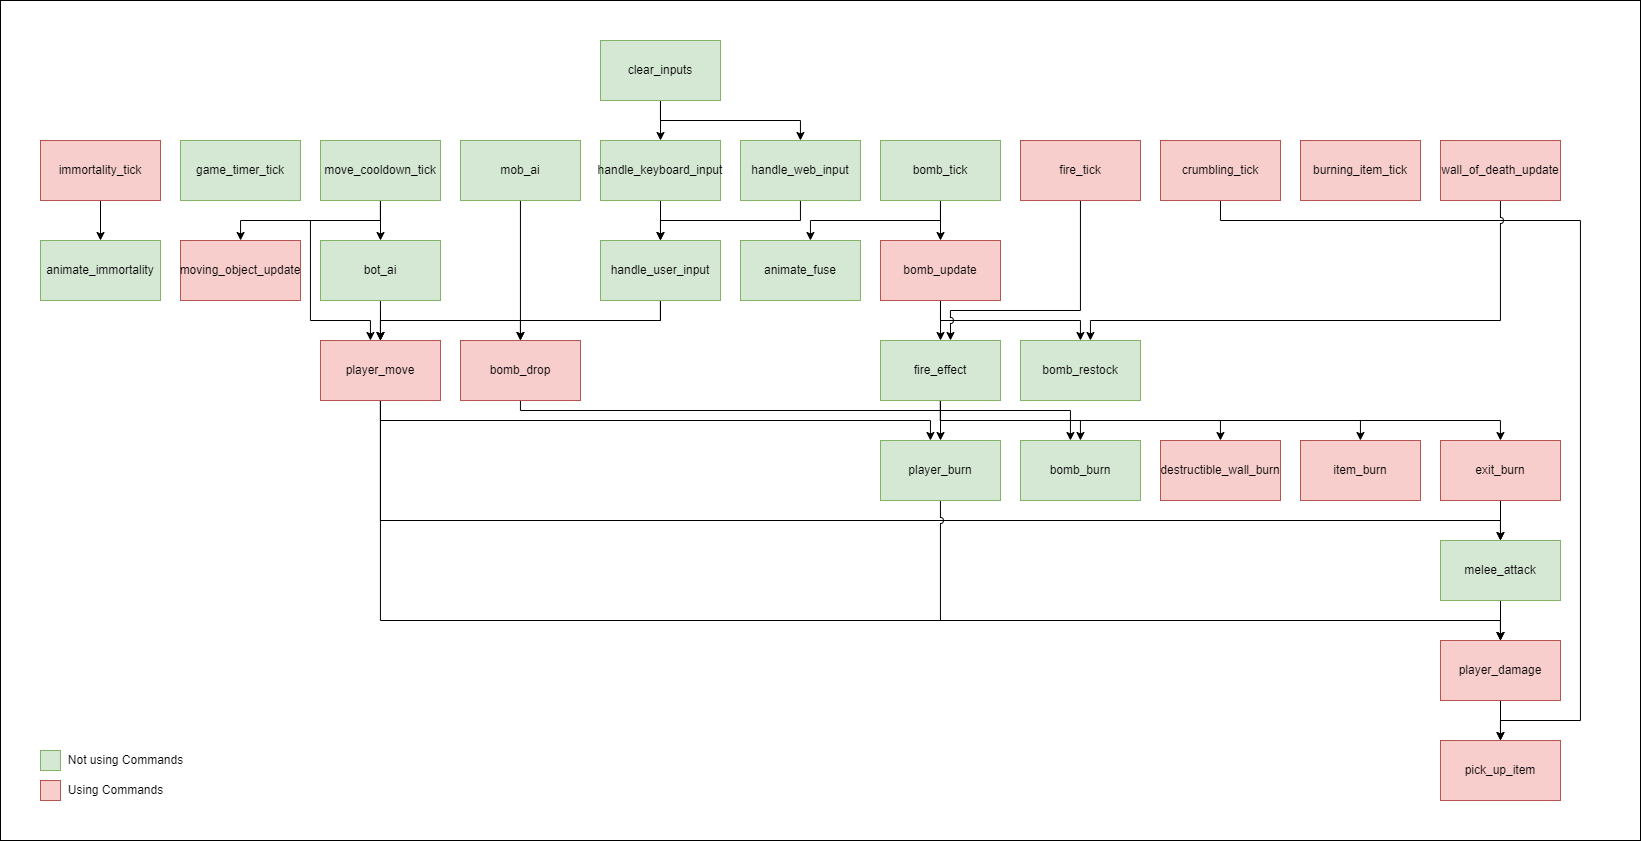

The diagram above was exported from draw.io. Its source (the exported page's mxGraphModel, read from the mxfile embedded in the PNG):
<mxGraphModel dx="1673" dy="2118" grid="1" gridSize="10" guides="1" tooltips="1" connect="1" arrows="1" fold="1" page="1" pageScale="1" pageWidth="850" pageHeight="1100" math="0" shadow="0">
  <root>
    <mxCell id="0" />
    <mxCell id="1" parent="0" />
    <mxCell id="bt75OYOm96Iv2dsozT6N-14" value="" style="rounded=0;whiteSpace=wrap;html=1;" parent="1" vertex="1">
      <mxGeometry x="430" y="-150" width="1640" height="840" as="geometry" />
    </mxCell>
    <mxCell id="gaoYW9zi8AyeV--q1IuK-1" value="game_timer_tick" style="rounded=0;whiteSpace=wrap;html=1;fillColor=#d5e8d4;strokeColor=#82b366;" parent="1" vertex="1">
      <mxGeometry x="610" y="-10" width="120" height="60" as="geometry" />
    </mxCell>
    <mxCell id="gW0HGV5qxbT-LTcgto1e-32" value="" style="edgeStyle=orthogonalEdgeStyle;rounded=0;orthogonalLoop=1;jettySize=auto;html=1;" parent="1" source="gaoYW9zi8AyeV--q1IuK-2" target="gW0HGV5qxbT-LTcgto1e-6" edge="1">
      <mxGeometry relative="1" as="geometry" />
    </mxCell>
    <mxCell id="gW0HGV5qxbT-LTcgto1e-37" style="edgeStyle=orthogonalEdgeStyle;rounded=0;orthogonalLoop=1;jettySize=auto;html=1;" parent="1" source="gaoYW9zi8AyeV--q1IuK-2" target="gW0HGV5qxbT-LTcgto1e-7" edge="1">
      <mxGeometry relative="1" as="geometry">
        <Array as="points">
          <mxPoint x="810" y="70" />
          <mxPoint x="740" y="70" />
          <mxPoint x="740" y="170" />
          <mxPoint x="800" y="170" />
        </Array>
      </mxGeometry>
    </mxCell>
    <mxCell id="vT65inhGMrWi-LghhiuB-3" style="edgeStyle=orthogonalEdgeStyle;rounded=0;orthogonalLoop=1;jettySize=auto;html=1;" parent="1" source="gaoYW9zi8AyeV--q1IuK-2" target="gW0HGV5qxbT-LTcgto1e-8" edge="1">
      <mxGeometry relative="1" as="geometry">
        <Array as="points">
          <mxPoint x="810" y="70" />
          <mxPoint x="670" y="70" />
        </Array>
      </mxGeometry>
    </mxCell>
    <mxCell id="gaoYW9zi8AyeV--q1IuK-2" value="move_cooldown_tick" style="whiteSpace=wrap;html=1;fillColor=#d5e8d4;strokeColor=#82b366;" parent="1" vertex="1">
      <mxGeometry x="750" y="-10" width="120" height="60" as="geometry" />
    </mxCell>
    <mxCell id="gW0HGV5qxbT-LTcgto1e-25" style="edgeStyle=orthogonalEdgeStyle;rounded=0;orthogonalLoop=1;jettySize=auto;html=1;" parent="1" source="gaoYW9zi8AyeV--q1IuK-3" target="gW0HGV5qxbT-LTcgto1e-12" edge="1">
      <mxGeometry relative="1" as="geometry">
        <Array as="points">
          <mxPoint x="1370" y="100" />
          <mxPoint x="1370" y="100" />
        </Array>
      </mxGeometry>
    </mxCell>
    <mxCell id="gW0HGV5qxbT-LTcgto1e-52" style="edgeStyle=orthogonalEdgeStyle;rounded=0;orthogonalLoop=1;jettySize=auto;html=1;" parent="1" source="gaoYW9zi8AyeV--q1IuK-3" target="gW0HGV5qxbT-LTcgto1e-22" edge="1">
      <mxGeometry relative="1" as="geometry">
        <Array as="points">
          <mxPoint x="1370" y="70" />
          <mxPoint x="1240" y="70" />
        </Array>
      </mxGeometry>
    </mxCell>
    <mxCell id="vT65inhGMrWi-LghhiuB-6" style="edgeStyle=orthogonalEdgeStyle;rounded=0;orthogonalLoop=1;jettySize=auto;html=1;exitX=0.5;exitY=1;exitDx=0;exitDy=0;" parent="1" source="bt75OYOm96Iv2dsozT6N-2" target="gW0HGV5qxbT-LTcgto1e-18" edge="1">
      <mxGeometry relative="1" as="geometry">
        <Array as="points">
          <mxPoint x="1650" y="70" />
          <mxPoint x="2010" y="70" />
          <mxPoint x="2010" y="570" />
          <mxPoint x="1930" y="570" />
        </Array>
      </mxGeometry>
    </mxCell>
    <mxCell id="vT65inhGMrWi-LghhiuB-13" style="edgeStyle=orthogonalEdgeStyle;rounded=0;jumpStyle=arc;orthogonalLoop=1;jettySize=auto;html=1;exitX=0.5;exitY=1;exitDx=0;exitDy=0;" parent="1" source="gW0HGV5qxbT-LTcgto1e-12" target="vT65inhGMrWi-LghhiuB-12" edge="1">
      <mxGeometry relative="1" as="geometry">
        <Array as="points">
          <mxPoint x="1370" y="170" />
          <mxPoint x="1510" y="170" />
        </Array>
      </mxGeometry>
    </mxCell>
    <mxCell id="gaoYW9zi8AyeV--q1IuK-3" value="bomb_tick" style="whiteSpace=wrap;html=1;fillColor=#d5e8d4;strokeColor=#82b366;" parent="1" vertex="1">
      <mxGeometry x="1310" y="-10" width="120" height="60" as="geometry" />
    </mxCell>
    <mxCell id="gW0HGV5qxbT-LTcgto1e-54" value="" style="edgeStyle=orthogonalEdgeStyle;rounded=0;orthogonalLoop=1;jettySize=auto;html=1;" parent="1" source="gW0HGV5qxbT-LTcgto1e-3" target="gW0HGV5qxbT-LTcgto1e-23" edge="1">
      <mxGeometry relative="1" as="geometry" />
    </mxCell>
    <mxCell id="gW0HGV5qxbT-LTcgto1e-3" value="immortality_tick" style="whiteSpace=wrap;html=1;fillColor=#f8cecc;strokeColor=#b85450;" parent="1" vertex="1">
      <mxGeometry x="470" y="-10" width="120" height="60" as="geometry" />
    </mxCell>
    <mxCell id="gW0HGV5qxbT-LTcgto1e-34" value="" style="edgeStyle=orthogonalEdgeStyle;rounded=0;orthogonalLoop=1;jettySize=auto;html=1;" parent="1" source="gW0HGV5qxbT-LTcgto1e-4" target="gW0HGV5qxbT-LTcgto1e-7" edge="1">
      <mxGeometry relative="1" as="geometry">
        <Array as="points">
          <mxPoint x="1090" y="170" />
          <mxPoint x="810" y="170" />
        </Array>
      </mxGeometry>
    </mxCell>
    <mxCell id="gW0HGV5qxbT-LTcgto1e-40" style="edgeStyle=orthogonalEdgeStyle;rounded=0;orthogonalLoop=1;jettySize=auto;html=1;" parent="1" source="gW0HGV5qxbT-LTcgto1e-4" target="gW0HGV5qxbT-LTcgto1e-11" edge="1">
      <mxGeometry relative="1" as="geometry">
        <Array as="points">
          <mxPoint x="1090" y="170" />
          <mxPoint x="950" y="170" />
        </Array>
      </mxGeometry>
    </mxCell>
    <mxCell id="gW0HGV5qxbT-LTcgto1e-4" value="handle_user_input" style="whiteSpace=wrap;html=1;fillColor=#d5e8d4;strokeColor=#82b366;" parent="1" vertex="1">
      <mxGeometry x="1030" y="90" width="120" height="60" as="geometry" />
    </mxCell>
    <mxCell id="gW0HGV5qxbT-LTcgto1e-35" style="edgeStyle=orthogonalEdgeStyle;rounded=0;orthogonalLoop=1;jettySize=auto;html=1;" parent="1" target="gW0HGV5qxbT-LTcgto1e-7" edge="1">
      <mxGeometry relative="1" as="geometry">
        <Array as="points">
          <mxPoint x="810" y="160" />
        </Array>
        <mxPoint x="810" y="160" as="sourcePoint" />
      </mxGeometry>
    </mxCell>
    <mxCell id="gW0HGV5qxbT-LTcgto1e-39" style="edgeStyle=orthogonalEdgeStyle;rounded=0;orthogonalLoop=1;jettySize=auto;html=1;" parent="1" source="gW0HGV5qxbT-LTcgto1e-6" target="gW0HGV5qxbT-LTcgto1e-11" edge="1">
      <mxGeometry relative="1" as="geometry">
        <Array as="points">
          <mxPoint x="810" y="170" />
          <mxPoint x="950" y="170" />
        </Array>
      </mxGeometry>
    </mxCell>
    <mxCell id="gW0HGV5qxbT-LTcgto1e-6" value="bot_ai" style="whiteSpace=wrap;html=1;fillColor=#d5e8d4;strokeColor=#82b366;" parent="1" vertex="1">
      <mxGeometry x="750" y="90" width="120" height="60" as="geometry" />
    </mxCell>
    <mxCell id="gW0HGV5qxbT-LTcgto1e-38" value="" style="edgeStyle=orthogonalEdgeStyle;rounded=0;orthogonalLoop=1;jettySize=auto;html=1;entryX=0.5;entryY=0;entryDx=0;entryDy=0;" parent="1" source="gW0HGV5qxbT-LTcgto1e-7" target="gW0HGV5qxbT-LTcgto1e-20" edge="1">
      <mxGeometry relative="1" as="geometry">
        <Array as="points">
          <mxPoint x="810" y="470" />
          <mxPoint x="1930" y="470" />
        </Array>
      </mxGeometry>
    </mxCell>
    <mxCell id="vT65inhGMrWi-LghhiuB-9" style="edgeStyle=orthogonalEdgeStyle;rounded=0;orthogonalLoop=1;jettySize=auto;html=1;jumpStyle=arc;" parent="1" source="gW0HGV5qxbT-LTcgto1e-7" target="gW0HGV5qxbT-LTcgto1e-19" edge="1">
      <mxGeometry relative="1" as="geometry">
        <Array as="points">
          <mxPoint x="810" y="370" />
          <mxPoint x="1930" y="370" />
        </Array>
      </mxGeometry>
    </mxCell>
    <mxCell id="vT65inhGMrWi-LghhiuB-10" style="edgeStyle=orthogonalEdgeStyle;rounded=0;jumpStyle=arc;orthogonalLoop=1;jettySize=auto;html=1;" parent="1" source="gW0HGV5qxbT-LTcgto1e-7" target="gW0HGV5qxbT-LTcgto1e-14" edge="1">
      <mxGeometry relative="1" as="geometry">
        <Array as="points">
          <mxPoint x="810" y="270" />
          <mxPoint x="1360" y="270" />
        </Array>
      </mxGeometry>
    </mxCell>
    <mxCell id="gW0HGV5qxbT-LTcgto1e-7" value="player_move" style="whiteSpace=wrap;html=1;fillColor=#f8cecc;strokeColor=#b85450;" parent="1" vertex="1">
      <mxGeometry x="750" y="190" width="120" height="60" as="geometry" />
    </mxCell>
    <mxCell id="gW0HGV5qxbT-LTcgto1e-8" value="moving_object_update" style="whiteSpace=wrap;html=1;fillColor=#f8cecc;strokeColor=#b85450;" parent="1" vertex="1">
      <mxGeometry x="610" y="90" width="120" height="60" as="geometry" />
    </mxCell>
    <mxCell id="vT65inhGMrWi-LghhiuB-11" style="edgeStyle=orthogonalEdgeStyle;rounded=0;jumpStyle=arc;orthogonalLoop=1;jettySize=auto;html=1;" parent="1" source="gW0HGV5qxbT-LTcgto1e-11" target="gW0HGV5qxbT-LTcgto1e-15" edge="1">
      <mxGeometry relative="1" as="geometry">
        <Array as="points">
          <mxPoint x="950" y="260" />
          <mxPoint x="1500" y="260" />
        </Array>
      </mxGeometry>
    </mxCell>
    <mxCell id="gW0HGV5qxbT-LTcgto1e-11" value="bomb_drop" style="whiteSpace=wrap;html=1;fillColor=#f8cecc;strokeColor=#b85450;" parent="1" vertex="1">
      <mxGeometry x="890" y="190" width="120" height="60" as="geometry" />
    </mxCell>
    <mxCell id="gW0HGV5qxbT-LTcgto1e-43" style="edgeStyle=orthogonalEdgeStyle;rounded=0;orthogonalLoop=1;jettySize=auto;html=1;" parent="1" source="gW0HGV5qxbT-LTcgto1e-12" target="gW0HGV5qxbT-LTcgto1e-13" edge="1">
      <mxGeometry relative="1" as="geometry" />
    </mxCell>
    <mxCell id="gW0HGV5qxbT-LTcgto1e-12" value="bomb_update" style="whiteSpace=wrap;html=1;fillColor=#f8cecc;strokeColor=#b85450;" parent="1" vertex="1">
      <mxGeometry x="1310" y="90" width="120" height="60" as="geometry" />
    </mxCell>
    <mxCell id="gW0HGV5qxbT-LTcgto1e-44" style="edgeStyle=orthogonalEdgeStyle;rounded=0;orthogonalLoop=1;jettySize=auto;html=1;exitX=0.5;exitY=1;exitDx=0;exitDy=0;" parent="1" source="gW0HGV5qxbT-LTcgto1e-13" target="gW0HGV5qxbT-LTcgto1e-14" edge="1">
      <mxGeometry relative="1" as="geometry">
        <Array as="points" />
        <mxPoint x="1390" y="250" as="sourcePoint" />
      </mxGeometry>
    </mxCell>
    <mxCell id="gW0HGV5qxbT-LTcgto1e-45" style="edgeStyle=orthogonalEdgeStyle;rounded=0;orthogonalLoop=1;jettySize=auto;html=1;" parent="1" source="gW0HGV5qxbT-LTcgto1e-13" target="gW0HGV5qxbT-LTcgto1e-15" edge="1">
      <mxGeometry relative="1" as="geometry">
        <mxPoint x="1390" y="250" as="sourcePoint" />
        <Array as="points">
          <mxPoint x="1370" y="270" />
          <mxPoint x="1510" y="270" />
        </Array>
      </mxGeometry>
    </mxCell>
    <mxCell id="gW0HGV5qxbT-LTcgto1e-46" style="edgeStyle=orthogonalEdgeStyle;rounded=0;orthogonalLoop=1;jettySize=auto;html=1;" parent="1" source="gW0HGV5qxbT-LTcgto1e-13" target="gW0HGV5qxbT-LTcgto1e-16" edge="1">
      <mxGeometry relative="1" as="geometry">
        <mxPoint x="1390" y="250" as="sourcePoint" />
        <Array as="points">
          <mxPoint x="1370" y="270" />
          <mxPoint x="1650" y="270" />
        </Array>
      </mxGeometry>
    </mxCell>
    <mxCell id="gW0HGV5qxbT-LTcgto1e-47" style="edgeStyle=orthogonalEdgeStyle;rounded=0;orthogonalLoop=1;jettySize=auto;html=1;" parent="1" source="gW0HGV5qxbT-LTcgto1e-13" target="gW0HGV5qxbT-LTcgto1e-17" edge="1">
      <mxGeometry relative="1" as="geometry">
        <Array as="points">
          <mxPoint x="1370" y="270" />
          <mxPoint x="1790" y="270" />
        </Array>
        <mxPoint x="1390" y="250" as="sourcePoint" />
      </mxGeometry>
    </mxCell>
    <mxCell id="vT65inhGMrWi-LghhiuB-5" style="edgeStyle=orthogonalEdgeStyle;rounded=0;orthogonalLoop=1;jettySize=auto;html=1;" parent="1" source="gW0HGV5qxbT-LTcgto1e-13" target="vT65inhGMrWi-LghhiuB-4" edge="1">
      <mxGeometry relative="1" as="geometry">
        <mxPoint x="1390" y="250" as="sourcePoint" />
        <Array as="points">
          <mxPoint x="1370" y="270" />
          <mxPoint x="1930" y="270" />
        </Array>
      </mxGeometry>
    </mxCell>
    <mxCell id="gW0HGV5qxbT-LTcgto1e-13" value="fire_effect" style="whiteSpace=wrap;html=1;fillColor=#d5e8d4;strokeColor=#82b366;" parent="1" vertex="1">
      <mxGeometry x="1310" y="190" width="120" height="60" as="geometry" />
    </mxCell>
    <mxCell id="gW0HGV5qxbT-LTcgto1e-48" style="edgeStyle=orthogonalEdgeStyle;rounded=0;orthogonalLoop=1;jettySize=auto;html=1;jumpStyle=arc;" parent="1" source="gW0HGV5qxbT-LTcgto1e-14" target="gW0HGV5qxbT-LTcgto1e-20" edge="1">
      <mxGeometry relative="1" as="geometry">
        <Array as="points">
          <mxPoint x="1370" y="470" />
          <mxPoint x="1930" y="470" />
        </Array>
      </mxGeometry>
    </mxCell>
    <mxCell id="gW0HGV5qxbT-LTcgto1e-14" value="player_burn" style="whiteSpace=wrap;html=1;fillColor=#d5e8d4;strokeColor=#82b366;" parent="1" vertex="1">
      <mxGeometry x="1310" y="290" width="120" height="60" as="geometry" />
    </mxCell>
    <mxCell id="gW0HGV5qxbT-LTcgto1e-15" value="bomb_burn" style="whiteSpace=wrap;html=1;fillColor=#d5e8d4;strokeColor=#82b366;" parent="1" vertex="1">
      <mxGeometry x="1450" y="290" width="120" height="60" as="geometry" />
    </mxCell>
    <mxCell id="gW0HGV5qxbT-LTcgto1e-16" value="destructible_wall_burn" style="whiteSpace=wrap;html=1;fillColor=#f8cecc;strokeColor=#b85450;" parent="1" vertex="1">
      <mxGeometry x="1590" y="290" width="120" height="60" as="geometry" />
    </mxCell>
    <mxCell id="gW0HGV5qxbT-LTcgto1e-17" value="item_burn" style="whiteSpace=wrap;html=1;fillColor=#f8cecc;strokeColor=#b85450;" parent="1" vertex="1">
      <mxGeometry x="1730" y="290" width="120" height="60" as="geometry" />
    </mxCell>
    <mxCell id="gW0HGV5qxbT-LTcgto1e-18" value="pick_up_item" style="whiteSpace=wrap;html=1;fillColor=#f8cecc;strokeColor=#b85450;" parent="1" vertex="1">
      <mxGeometry x="1870" y="590" width="120" height="60" as="geometry" />
    </mxCell>
    <mxCell id="gW0HGV5qxbT-LTcgto1e-49" style="edgeStyle=orthogonalEdgeStyle;rounded=0;orthogonalLoop=1;jettySize=auto;html=1;" parent="1" source="gW0HGV5qxbT-LTcgto1e-19" target="gW0HGV5qxbT-LTcgto1e-20" edge="1">
      <mxGeometry relative="1" as="geometry">
        <Array as="points">
          <mxPoint x="1920" y="500" />
          <mxPoint x="1920" y="500" />
        </Array>
      </mxGeometry>
    </mxCell>
    <mxCell id="gW0HGV5qxbT-LTcgto1e-19" value="melee_attack" style="whiteSpace=wrap;html=1;fillColor=#d5e8d4;strokeColor=#82b366;" parent="1" vertex="1">
      <mxGeometry x="1870" y="390" width="120" height="60" as="geometry" />
    </mxCell>
    <mxCell id="vT65inhGMrWi-LghhiuB-7" value="" style="edgeStyle=orthogonalEdgeStyle;rounded=0;orthogonalLoop=1;jettySize=auto;html=1;" parent="1" source="gW0HGV5qxbT-LTcgto1e-20" target="gW0HGV5qxbT-LTcgto1e-18" edge="1">
      <mxGeometry relative="1" as="geometry" />
    </mxCell>
    <mxCell id="gW0HGV5qxbT-LTcgto1e-20" value="player_damage" style="whiteSpace=wrap;html=1;fillColor=#f8cecc;strokeColor=#b85450;" parent="1" vertex="1">
      <mxGeometry x="1870" y="490" width="120" height="60" as="geometry" />
    </mxCell>
    <mxCell id="gW0HGV5qxbT-LTcgto1e-22" value="animate_fuse" style="whiteSpace=wrap;html=1;fillColor=#d5e8d4;strokeColor=#82b366;" parent="1" vertex="1">
      <mxGeometry x="1170" y="90" width="120" height="60" as="geometry" />
    </mxCell>
    <mxCell id="gW0HGV5qxbT-LTcgto1e-23" value="animate_immortality" style="whiteSpace=wrap;html=1;fillColor=#d5e8d4;strokeColor=#82b366;" parent="1" vertex="1">
      <mxGeometry x="470" y="90" width="120" height="60" as="geometry" />
    </mxCell>
    <mxCell id="vT65inhGMrWi-LghhiuB-2" style="edgeStyle=orthogonalEdgeStyle;rounded=0;orthogonalLoop=1;jettySize=auto;html=1;" parent="1" source="vT65inhGMrWi-LghhiuB-1" target="gW0HGV5qxbT-LTcgto1e-7" edge="1">
      <mxGeometry relative="1" as="geometry">
        <Array as="points">
          <mxPoint x="950" y="170" />
          <mxPoint x="810" y="170" />
        </Array>
      </mxGeometry>
    </mxCell>
    <mxCell id="vT65inhGMrWi-LghhiuB-1" value="mob_ai" style="whiteSpace=wrap;html=1;fillColor=#d5e8d4;strokeColor=#82b366;" parent="1" vertex="1">
      <mxGeometry x="890" y="-10" width="120" height="60" as="geometry" />
    </mxCell>
    <mxCell id="vT65inhGMrWi-LghhiuB-8" style="edgeStyle=orthogonalEdgeStyle;rounded=0;orthogonalLoop=1;jettySize=auto;html=1;" parent="1" source="vT65inhGMrWi-LghhiuB-4" target="gW0HGV5qxbT-LTcgto1e-19" edge="1">
      <mxGeometry relative="1" as="geometry">
        <mxPoint x="1220" y="390" as="targetPoint" />
        <Array as="points">
          <mxPoint x="1920" y="400" />
          <mxPoint x="1920" y="400" />
        </Array>
      </mxGeometry>
    </mxCell>
    <mxCell id="vT65inhGMrWi-LghhiuB-4" value="exit_burn" style="whiteSpace=wrap;html=1;fillColor=#f8cecc;strokeColor=#b85450;" parent="1" vertex="1">
      <mxGeometry x="1870" y="290" width="120" height="60" as="geometry" />
    </mxCell>
    <mxCell id="vT65inhGMrWi-LghhiuB-12" value="bomb_restock" style="whiteSpace=wrap;html=1;fillColor=#d5e8d4;strokeColor=#82b366;" parent="1" vertex="1">
      <mxGeometry x="1450" y="190" width="120" height="60" as="geometry" />
    </mxCell>
    <mxCell id="bt75OYOm96Iv2dsozT6N-4" style="edgeStyle=orthogonalEdgeStyle;rounded=0;orthogonalLoop=1;jettySize=auto;html=1;jumpStyle=arc;" parent="1" source="bt75OYOm96Iv2dsozT6N-1" edge="1">
      <mxGeometry relative="1" as="geometry">
        <mxPoint x="1380" y="190" as="targetPoint" />
        <Array as="points">
          <mxPoint x="1510" y="160" />
          <mxPoint x="1380" y="160" />
        </Array>
      </mxGeometry>
    </mxCell>
    <mxCell id="bt75OYOm96Iv2dsozT6N-1" value="fire_tick" style="whiteSpace=wrap;html=1;fillColor=#f8cecc;strokeColor=#b85450;" parent="1" vertex="1">
      <mxGeometry x="1450" y="-10" width="120" height="60" as="geometry" />
    </mxCell>
    <mxCell id="bt75OYOm96Iv2dsozT6N-2" value="crumbling_tick" style="whiteSpace=wrap;html=1;fillColor=#f8cecc;strokeColor=#b85450;" parent="1" vertex="1">
      <mxGeometry x="1590" y="-10" width="120" height="60" as="geometry" />
    </mxCell>
    <mxCell id="bt75OYOm96Iv2dsozT6N-3" value="burning_item_tick" style="whiteSpace=wrap;html=1;fillColor=#f8cecc;strokeColor=#b85450;" parent="1" vertex="1">
      <mxGeometry x="1730" y="-10" width="120" height="60" as="geometry" />
    </mxCell>
    <mxCell id="bt75OYOm96Iv2dsozT6N-6" style="edgeStyle=orthogonalEdgeStyle;rounded=0;orthogonalLoop=1;jettySize=auto;html=1;jumpStyle=arc;" parent="1" source="bt75OYOm96Iv2dsozT6N-5" target="vT65inhGMrWi-LghhiuB-12" edge="1">
      <mxGeometry relative="1" as="geometry">
        <Array as="points">
          <mxPoint x="1930" y="170" />
          <mxPoint x="1520" y="170" />
        </Array>
      </mxGeometry>
    </mxCell>
    <mxCell id="bt75OYOm96Iv2dsozT6N-5" value="wall_of_death_update" style="whiteSpace=wrap;html=1;fillColor=#f8cecc;strokeColor=#b85450;" parent="1" vertex="1">
      <mxGeometry x="1870" y="-10" width="120" height="60" as="geometry" />
    </mxCell>
    <mxCell id="bt75OYOm96Iv2dsozT6N-10" value="" style="whiteSpace=wrap;html=1;fillColor=#f8cecc;strokeColor=#b85450;" parent="1" vertex="1">
      <mxGeometry x="470" y="630" width="20" height="20" as="geometry" />
    </mxCell>
    <mxCell id="bt75OYOm96Iv2dsozT6N-11" value="" style="whiteSpace=wrap;html=1;fillColor=#d5e8d4;strokeColor=#82b366;" parent="1" vertex="1">
      <mxGeometry x="470" y="600" width="20" height="20" as="geometry" />
    </mxCell>
    <mxCell id="bt75OYOm96Iv2dsozT6N-12" value="Not using Commands" style="text;html=1;align=center;verticalAlign=middle;resizable=0;points=[];autosize=1;strokeColor=none;fillColor=none;" parent="1" vertex="1">
      <mxGeometry x="490" y="600" width="130" height="20" as="geometry" />
    </mxCell>
    <mxCell id="bt75OYOm96Iv2dsozT6N-13" value="Using Commands" style="text;html=1;align=center;verticalAlign=middle;resizable=0;points=[];autosize=1;strokeColor=none;fillColor=none;" parent="1" vertex="1">
      <mxGeometry x="490" y="630" width="110" height="20" as="geometry" />
    </mxCell>
    <mxCell id="666Xd15Rxl4T5wORPg1h-4" style="edgeStyle=orthogonalEdgeStyle;rounded=0;orthogonalLoop=1;jettySize=auto;html=1;" edge="1" parent="1" source="2" target="gW0HGV5qxbT-LTcgto1e-4">
      <mxGeometry relative="1" as="geometry">
        <Array as="points">
          <mxPoint x="1230" y="70" />
          <mxPoint x="1090" y="70" />
        </Array>
      </mxGeometry>
    </mxCell>
    <mxCell id="2" value="handle_web_input" style="whiteSpace=wrap;html=1;fillColor=#d5e8d4;strokeColor=#82b366;" parent="1" vertex="1">
      <mxGeometry x="1170" y="-10" width="120" height="60" as="geometry" />
    </mxCell>
    <mxCell id="666Xd15Rxl4T5wORPg1h-3" value="" style="edgeStyle=orthogonalEdgeStyle;rounded=0;orthogonalLoop=1;jettySize=auto;html=1;" edge="1" parent="1" source="3" target="gW0HGV5qxbT-LTcgto1e-4">
      <mxGeometry relative="1" as="geometry" />
    </mxCell>
    <mxCell id="3" value="handle_keyboard_input" style="whiteSpace=wrap;html=1;fillColor=#d5e8d4;strokeColor=#82b366;" vertex="1" parent="1">
      <mxGeometry x="1030" y="-10" width="120" height="60" as="geometry" />
    </mxCell>
    <mxCell id="666Xd15Rxl4T5wORPg1h-6" style="edgeStyle=orthogonalEdgeStyle;rounded=0;orthogonalLoop=1;jettySize=auto;html=1;" edge="1" parent="1" source="666Xd15Rxl4T5wORPg1h-5" target="3">
      <mxGeometry relative="1" as="geometry" />
    </mxCell>
    <mxCell id="666Xd15Rxl4T5wORPg1h-7" style="edgeStyle=orthogonalEdgeStyle;rounded=0;orthogonalLoop=1;jettySize=auto;html=1;" edge="1" parent="1" source="666Xd15Rxl4T5wORPg1h-5" target="2">
      <mxGeometry relative="1" as="geometry">
        <Array as="points">
          <mxPoint x="1090" y="-30" />
          <mxPoint x="1230" y="-30" />
        </Array>
      </mxGeometry>
    </mxCell>
    <mxCell id="666Xd15Rxl4T5wORPg1h-5" value="clear_inputs" style="whiteSpace=wrap;html=1;fillColor=#d5e8d4;strokeColor=#82b366;" vertex="1" parent="1">
      <mxGeometry x="1030" y="-110" width="120" height="60" as="geometry" />
    </mxCell>
  </root>
</mxGraphModel>